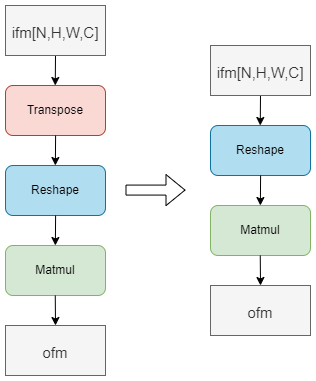

The diagram above was exported from draw.io. Its source (the exported page's mxGraphModel, read from the mxfile embedded in the PNG):
<mxGraphModel dx="677" dy="412" grid="1" gridSize="10" guides="1" tooltips="1" connect="1" arrows="1" fold="1" page="1" pageScale="1" pageWidth="1169" pageHeight="827" math="0" shadow="0">
  <root>
    <mxCell id="0" />
    <mxCell id="1" parent="0" />
    <mxCell id="GIFNAwZK_vOxnTlMARIm-1" value="Matmul" style="rounded=1;whiteSpace=wrap;html=1;fillColor=#d5e8d4;strokeColor=#82b366;" parent="1" vertex="1">
      <mxGeometry x="435" y="400" width="100" height="50" as="geometry" />
    </mxCell>
    <mxCell id="GIFNAwZK_vOxnTlMARIm-2" value="" style="endArrow=classic;html=1;rounded=0;exitX=0.5;exitY=1;exitDx=0;exitDy=0;" parent="1" source="GIFNAwZK_vOxnTlMARIm-5" edge="1">
      <mxGeometry width="50" height="50" relative="1" as="geometry">
        <mxPoint x="484.75999999999976" y="220" as="sourcePoint" />
        <mxPoint x="484.75999999999976" y="240" as="targetPoint" />
      </mxGeometry>
    </mxCell>
    <mxCell id="GIFNAwZK_vOxnTlMARIm-3" value="" style="endArrow=classic;html=1;rounded=0;" parent="1" edge="1">
      <mxGeometry width="50" height="50" relative="1" as="geometry">
        <mxPoint x="484.75999999999976" y="450" as="sourcePoint" />
        <mxPoint x="485" y="480" as="targetPoint" />
      </mxGeometry>
    </mxCell>
    <mxCell id="GIFNAwZK_vOxnTlMARIm-4" value="" style="shape=flexArrow;endArrow=classic;html=1;rounded=0;" parent="1" edge="1">
      <mxGeometry width="50" height="50" relative="1" as="geometry">
        <mxPoint x="555" y="344.5799999999999" as="sourcePoint" />
        <mxPoint x="615" y="344.5799999999999" as="targetPoint" />
      </mxGeometry>
    </mxCell>
    <mxCell id="GIFNAwZK_vOxnTlMARIm-5" value="&lt;font style=&quot;font-size: 15px;&quot;&gt;ifm[N,H,W,C]&lt;/font&gt;" style="rounded=0;whiteSpace=wrap;html=1;fontSize=20;fillColor=#f5f5f5;fontColor=#333333;strokeColor=#666666;" parent="1" vertex="1">
      <mxGeometry x="435" y="160" width="100" height="50" as="geometry" />
    </mxCell>
    <mxCell id="MebmOEHqnGrcJs-MVRe3-1" value="Transpose" style="rounded=1;whiteSpace=wrap;html=1;fillColor=#fad9d5;strokeColor=#ae4132;" parent="1" vertex="1">
      <mxGeometry x="435" y="240" width="100" height="50" as="geometry" />
    </mxCell>
    <mxCell id="MebmOEHqnGrcJs-MVRe3-2" value="Reshape" style="rounded=1;whiteSpace=wrap;html=1;fillColor=#b1ddf0;strokeColor=#10739e;" parent="1" vertex="1">
      <mxGeometry x="435" y="320" width="100" height="50" as="geometry" />
    </mxCell>
    <mxCell id="MebmOEHqnGrcJs-MVRe3-3" value="" style="endArrow=classic;html=1;rounded=0;exitX=0.5;exitY=1;exitDx=0;exitDy=0;" parent="1" edge="1">
      <mxGeometry width="50" height="50" relative="1" as="geometry">
        <mxPoint x="485.1" y="290" as="sourcePoint" />
        <mxPoint x="484.8599999999998" y="320" as="targetPoint" />
      </mxGeometry>
    </mxCell>
    <mxCell id="MebmOEHqnGrcJs-MVRe3-4" value="" style="endArrow=classic;html=1;rounded=0;exitX=0.5;exitY=1;exitDx=0;exitDy=0;" parent="1" edge="1">
      <mxGeometry width="50" height="50" relative="1" as="geometry">
        <mxPoint x="485.1" y="370" as="sourcePoint" />
        <mxPoint x="484.8599999999998" y="400" as="targetPoint" />
      </mxGeometry>
    </mxCell>
    <mxCell id="MebmOEHqnGrcJs-MVRe3-5" value="&lt;font style=&quot;font-size: 15px;&quot;&gt;ofm&lt;br&gt;&lt;/font&gt;" style="rounded=0;whiteSpace=wrap;html=1;fontSize=20;fillColor=#f5f5f5;fontColor=#333333;strokeColor=#666666;" parent="1" vertex="1">
      <mxGeometry x="435" y="480" width="100" height="50" as="geometry" />
    </mxCell>
    <mxCell id="MebmOEHqnGrcJs-MVRe3-6" value="Matmul" style="rounded=1;whiteSpace=wrap;html=1;fillColor=#d5e8d4;strokeColor=#82b366;" parent="1" vertex="1">
      <mxGeometry x="640" y="360" width="100" height="50" as="geometry" />
    </mxCell>
    <mxCell id="MebmOEHqnGrcJs-MVRe3-7" value="" style="endArrow=classic;html=1;rounded=0;" parent="1" edge="1">
      <mxGeometry width="50" height="50" relative="1" as="geometry">
        <mxPoint x="689.7599999999998" y="410" as="sourcePoint" />
        <mxPoint x="690" y="440" as="targetPoint" />
      </mxGeometry>
    </mxCell>
    <mxCell id="MebmOEHqnGrcJs-MVRe3-8" value="Reshape" style="rounded=1;whiteSpace=wrap;html=1;fillColor=#b1ddf0;strokeColor=#10739e;" parent="1" vertex="1">
      <mxGeometry x="640" y="280" width="100" height="50" as="geometry" />
    </mxCell>
    <mxCell id="MebmOEHqnGrcJs-MVRe3-9" value="" style="endArrow=classic;html=1;rounded=0;exitX=0.5;exitY=1;exitDx=0;exitDy=0;" parent="1" edge="1">
      <mxGeometry width="50" height="50" relative="1" as="geometry">
        <mxPoint x="690.0999999999999" y="330" as="sourcePoint" />
        <mxPoint x="689.8599999999997" y="360" as="targetPoint" />
      </mxGeometry>
    </mxCell>
    <mxCell id="MebmOEHqnGrcJs-MVRe3-10" value="&lt;font style=&quot;font-size: 15px;&quot;&gt;ofm&lt;br&gt;&lt;/font&gt;" style="rounded=0;whiteSpace=wrap;html=1;fontSize=20;fillColor=#f5f5f5;fontColor=#333333;strokeColor=#666666;" parent="1" vertex="1">
      <mxGeometry x="640" y="440" width="100" height="50" as="geometry" />
    </mxCell>
    <mxCell id="r_r6wIWZ2ztlM7Ekditn-1" value="" style="endArrow=classic;html=1;rounded=0;exitX=0.5;exitY=1;exitDx=0;exitDy=0;" parent="1" source="r_r6wIWZ2ztlM7Ekditn-2" edge="1">
      <mxGeometry width="50" height="50" relative="1" as="geometry">
        <mxPoint x="689.7599999999998" y="260" as="sourcePoint" />
        <mxPoint x="689.7599999999998" y="280.0000000000001" as="targetPoint" />
      </mxGeometry>
    </mxCell>
    <mxCell id="r_r6wIWZ2ztlM7Ekditn-2" value="&lt;font style=&quot;font-size: 15px;&quot;&gt;ifm[N,H,W,C]&lt;/font&gt;" style="rounded=0;whiteSpace=wrap;html=1;fontSize=20;fillColor=#f5f5f5;fontColor=#333333;strokeColor=#666666;" parent="1" vertex="1">
      <mxGeometry x="640" y="200" width="100" height="50" as="geometry" />
    </mxCell>
  </root>
</mxGraphModel>